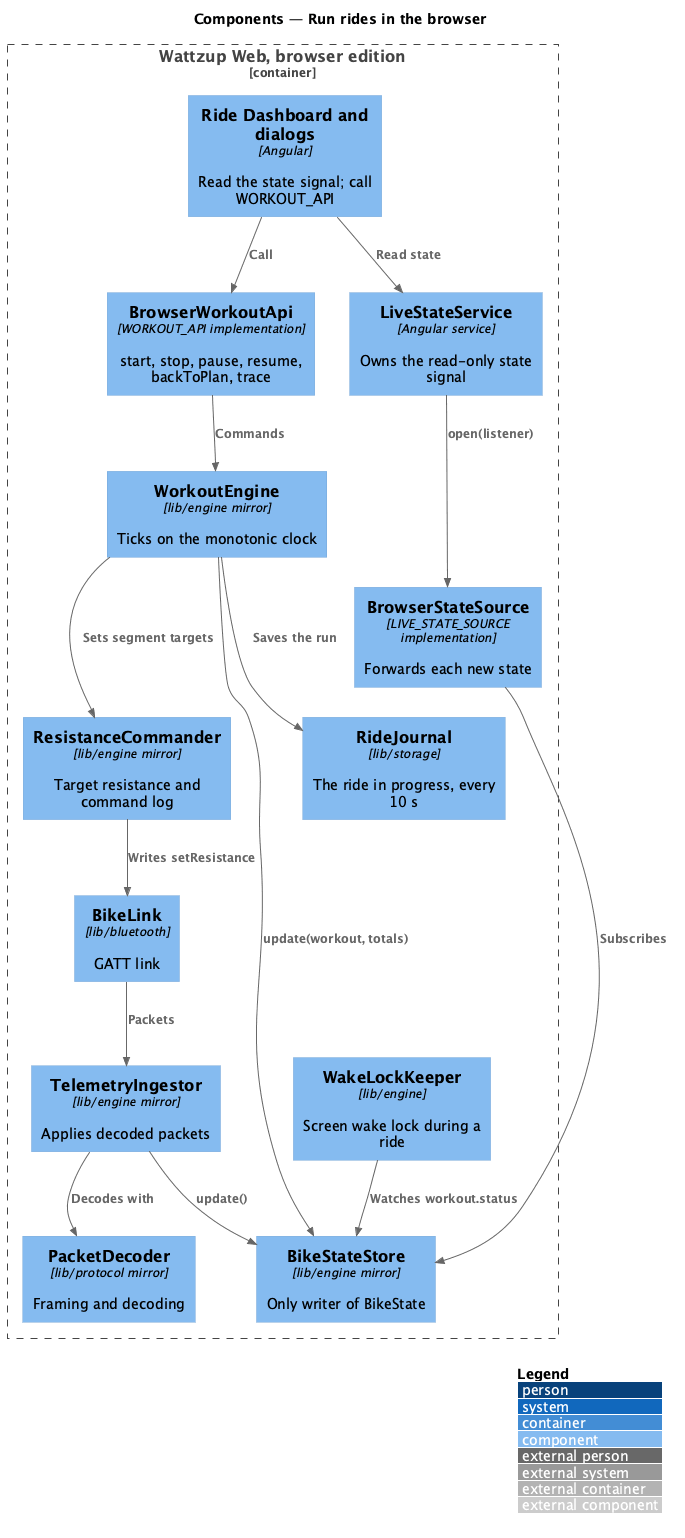

The diagram above was rendered by PlantUML. Its source (embedded in the PNG):
@startuml
!include <C4/C4_Component>
LAYOUT_WITH_LEGEND()
title Components — Run rides in the browser

Container_Boundary(app, "Wattzup Web, browser edition") {
  Component(pages, "Ride Dashboard and dialogs", "Angular", "Read the state signal; call WORKOUT_API")
  Component(live, "LiveStateService", "Angular service", "Owns the read-only state signal")
  Component(wapi, "BrowserWorkoutApi", "WORKOUT_API implementation", "start, stop, pause, resume, backToPlan, trace")
  Component(src, "BrowserStateSource", "LIVE_STATE_SOURCE implementation", "Forwards each new state")
  Component(link, "BikeLink", "lib/bluetooth", "GATT link")
  Component(decoder, "PacketDecoder", "lib/protocol mirror", "Framing and decoding")
  Component(ingest, "TelemetryIngestor", "lib/engine mirror", "Applies decoded packets")
  Component(store, "BikeStateStore", "lib/engine mirror", "Only writer of BikeState")
  Component(engine, "WorkoutEngine", "lib/engine mirror", "Ticks on the monotonic clock")
  Component(cmd, "ResistanceCommander", "lib/engine mirror", "Target resistance and command log")
  Component(journal, "RideJournal", "lib/storage", "The ride in progress, every 10 s")
  Component(wake, "WakeLockKeeper", "lib/engine", "Screen wake lock during a ride")
}
Rel(pages, live, "Read state")
Rel(pages, wapi, "Call")
Rel(live, src, "open(listener)")
Rel(src, store, "Subscribes")
Rel(link, ingest, "Packets")
Rel(ingest, decoder, "Decodes with")
Rel(ingest, store, "update()")
Rel(wapi, engine, "Commands")
Rel(engine, cmd, "Sets segment targets")
Rel(cmd, link, "Writes setResistance")
Rel(engine, store, "update(workout, totals)")
Rel(engine, journal, "Saves the run")
Rel(wake, store, "Watches workout.status")
@enduml